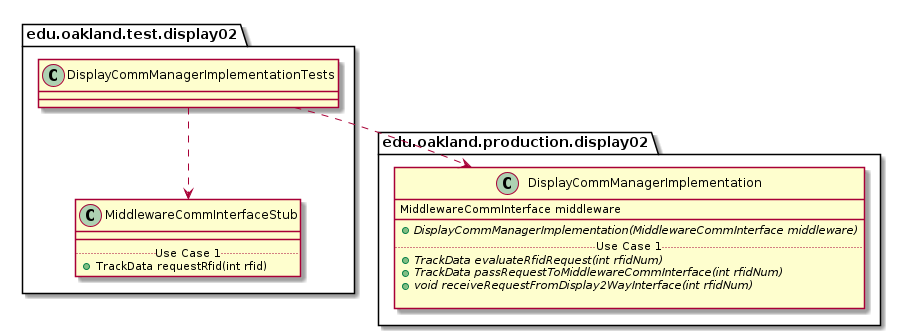

The diagram above was rendered by PlantUML. Its source (embedded in the PNG):
@startuml DisplayCommManagerImplementationTests_DirectDependencies


package edu.oakland.test.display02 {
    class DisplayCommManagerImplementationTests {

    }
}



package edu.oakland.test.display02 {
    class MiddlewareCommInterfaceStub {
        __
        .. Use Case 1 ..
        + TrackData requestRfid(int rfid)
    }
}

DisplayCommManagerImplementationTests ..> MiddlewareCommInterfaceStub


package edu.oakland.production.display02 {
    class DisplayCommManagerImplementation {
        MiddlewareCommInterface middleware
        __
        {abstract} + DisplayCommManagerImplementation(MiddlewareCommInterface middleware)
        .. Use Case 1 ..
        {abstract} + TrackData evaluateRfidRequest(int rfidNum)
        {abstract} + TrackData passRequestToMiddlewareCommInterface(int rfidNum)
        {abstract} + void receiveRequestFromDisplay2WayInterface(int rfidNum)

    }
}

DisplayCommManagerImplementationTests ..> DisplayCommManagerImplementation



@enduml